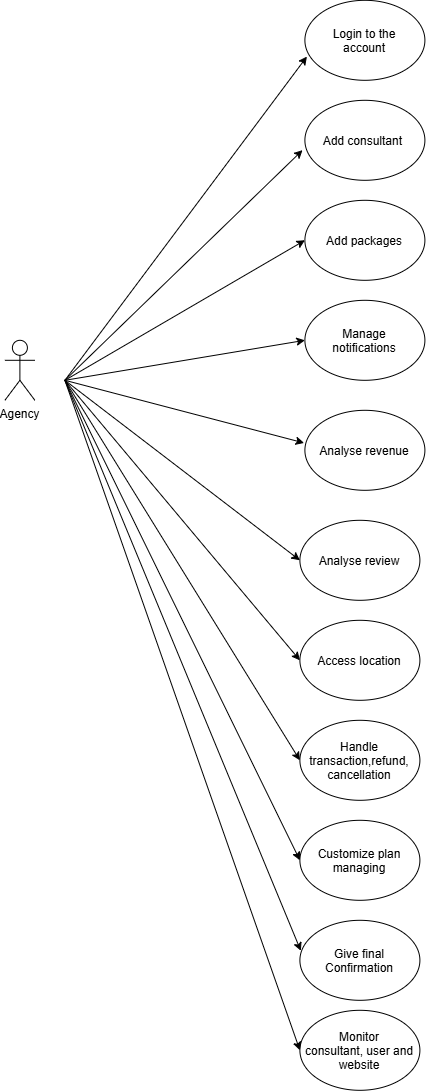

The diagram above was exported from draw.io. Its source (the exported page's mxGraphModel, read from the mxfile embedded in the PNG):
<mxGraphModel dx="1288" dy="1803" grid="1" gridSize="10" guides="1" tooltips="1" connect="1" arrows="1" fold="1" page="1" pageScale="1" pageWidth="850" pageHeight="1100" math="0" shadow="0">
  <root>
    <mxCell id="0" />
    <mxCell id="1" parent="0" />
    <mxCell id="eEhJ4YvoQjTSjfS5z2Aj-1" parent="1" style="shape=umlActor;verticalLabelPosition=bottom;verticalAlign=top;html=1;outlineConnect=0;" value="Agency&lt;div&gt;&lt;br&gt;&lt;/div&gt;" vertex="1">
      <mxGeometry height="60" width="30" x="70" y="300" as="geometry" />
    </mxCell>
    <mxCell id="eEhJ4YvoQjTSjfS5z2Aj-2" parent="1" style="ellipse;whiteSpace=wrap;html=1;shapeInside=1;" value="Login to the account&lt;div&gt;&lt;br/&gt;&lt;/div&gt;" vertex="1">
      <mxGeometry height="80" width="120" x="370" y="-40" as="geometry" />
    </mxCell>
    <mxCell id="eEhJ4YvoQjTSjfS5z2Aj-4" edge="1" parent="1" style="endArrow=classic;html=1;rounded=0;entryX=0.017;entryY=0.703;entryDx=0;entryDy=0;entryPerimeter=0;" target="eEhJ4YvoQjTSjfS5z2Aj-2" value="">
      <mxGeometry height="50" relative="1" width="50" as="geometry">
        <mxPoint x="130" y="340" as="sourcePoint" />
        <mxPoint x="450" y="270" as="targetPoint" />
      </mxGeometry>
    </mxCell>
    <mxCell id="eEhJ4YvoQjTSjfS5z2Aj-5" parent="1" style="ellipse;whiteSpace=wrap;html=1;shapeInside=1;" value="&lt;span style=&quot;background-color: transparent; color: light-dark(rgb(0, 0, 0), rgb(255, 255, 255));&quot;&gt;Add consultant&amp;nbsp;&lt;/span&gt;" vertex="1">
      <mxGeometry height="80" width="120" x="370" y="60" as="geometry" />
    </mxCell>
    <mxCell id="eEhJ4YvoQjTSjfS5z2Aj-6" edge="1" parent="1" style="endArrow=classic;html=1;rounded=0;entryX=-0.02;entryY=0.623;entryDx=0;entryDy=0;entryPerimeter=0;" target="eEhJ4YvoQjTSjfS5z2Aj-5" value="">
      <mxGeometry height="50" relative="1" width="50" as="geometry">
        <mxPoint x="130" y="340" as="sourcePoint" />
        <mxPoint x="450" y="90" as="targetPoint" />
      </mxGeometry>
    </mxCell>
    <mxCell id="eEhJ4YvoQjTSjfS5z2Aj-7" parent="1" style="ellipse;whiteSpace=wrap;html=1;shapeInside=1;" value="&lt;div&gt;Add packages&lt;/div&gt;" vertex="1">
      <mxGeometry height="80" width="120" x="370" y="160" as="geometry" />
    </mxCell>
    <mxCell id="eEhJ4YvoQjTSjfS5z2Aj-8" edge="1" parent="1" style="endArrow=classic;html=1;rounded=0;entryX=0;entryY=0.5;entryDx=0;entryDy=0;" target="eEhJ4YvoQjTSjfS5z2Aj-7" value="">
      <mxGeometry height="50" relative="1" width="50" as="geometry">
        <mxPoint x="130" y="340" as="sourcePoint" />
        <mxPoint x="180" y="220" as="targetPoint" />
      </mxGeometry>
    </mxCell>
    <mxCell id="eEhJ4YvoQjTSjfS5z2Aj-9" parent="1" style="ellipse;whiteSpace=wrap;html=1;shapeInside=1;" value="Manage notifications&lt;div&gt;&lt;br/&gt;&lt;/div&gt;" vertex="1">
      <mxGeometry height="80" width="120" x="370" y="260" as="geometry" />
    </mxCell>
    <mxCell id="eEhJ4YvoQjTSjfS5z2Aj-10" edge="1" parent="1" style="endArrow=classic;html=1;rounded=0;entryX=0;entryY=0.5;entryDx=0;entryDy=0;" target="eEhJ4YvoQjTSjfS5z2Aj-9" value="">
      <mxGeometry height="50" relative="1" width="50" as="geometry">
        <Array as="points" />
        <mxPoint x="130" y="340" as="sourcePoint" />
        <mxPoint x="450" y="200" as="targetPoint" />
      </mxGeometry>
    </mxCell>
    <mxCell id="eEhJ4YvoQjTSjfS5z2Aj-11" parent="1" style="ellipse;whiteSpace=wrap;html=1;shapeInside=1;" value="Analyse revenue" vertex="1">
      <mxGeometry height="80" width="120" x="370" y="370" as="geometry" />
    </mxCell>
    <mxCell id="eEhJ4YvoQjTSjfS5z2Aj-12" edge="1" parent="1" style="endArrow=classic;html=1;rounded=0;entryX=-0.007;entryY=0.408;entryDx=0;entryDy=0;entryPerimeter=0;" target="eEhJ4YvoQjTSjfS5z2Aj-11" value="">
      <mxGeometry height="50" relative="1" width="50" as="geometry">
        <mxPoint x="130" y="340" as="sourcePoint" />
        <mxPoint x="190" y="245" as="targetPoint" />
      </mxGeometry>
    </mxCell>
    <mxCell id="eEhJ4YvoQjTSjfS5z2Aj-13" parent="1" style="ellipse;whiteSpace=wrap;html=1;shapeInside=1;" value="Analyse review" vertex="1">
      <mxGeometry height="80" width="120" x="365" y="480" as="geometry" />
    </mxCell>
    <mxCell id="eEhJ4YvoQjTSjfS5z2Aj-14" edge="1" parent="1" style="endArrow=classic;html=1;rounded=0;entryX=0;entryY=0.5;entryDx=0;entryDy=0;" target="eEhJ4YvoQjTSjfS5z2Aj-13" value="">
      <mxGeometry height="50" relative="1" width="50" as="geometry">
        <mxPoint x="130" y="340" as="sourcePoint" />
        <mxPoint x="190" y="260" as="targetPoint" />
      </mxGeometry>
    </mxCell>
    <mxCell id="eEhJ4YvoQjTSjfS5z2Aj-15" parent="1" style="ellipse;whiteSpace=wrap;html=1;shapeInside=1;" value="Access location" vertex="1">
      <mxGeometry height="80" width="120" x="365" y="580" as="geometry" />
    </mxCell>
    <mxCell id="eEhJ4YvoQjTSjfS5z2Aj-16" edge="1" parent="1" style="endArrow=classic;html=1;rounded=0;entryX=0;entryY=0.5;entryDx=0;entryDy=0;" target="eEhJ4YvoQjTSjfS5z2Aj-15" value="">
      <mxGeometry height="50" relative="1" width="50" as="geometry">
        <mxPoint x="130" y="340" as="sourcePoint" />
        <mxPoint x="120" y="390" as="targetPoint" />
      </mxGeometry>
    </mxCell>
    <mxCell id="eEhJ4YvoQjTSjfS5z2Aj-17" parent="1" style="ellipse;whiteSpace=wrap;html=1;shapeInside=1;" value="Handle transaction,refund, cancellation" vertex="1">
      <mxGeometry height="80" width="120" x="365" y="680" as="geometry" />
    </mxCell>
    <mxCell id="eEhJ4YvoQjTSjfS5z2Aj-18" edge="1" parent="1" style="endArrow=classic;html=1;rounded=0;entryX=0;entryY=0.5;entryDx=0;entryDy=0;" target="eEhJ4YvoQjTSjfS5z2Aj-17" value="">
      <mxGeometry height="50" relative="1" width="50" as="geometry">
        <mxPoint x="130" y="340" as="sourcePoint" />
        <mxPoint x="360" y="730" as="targetPoint" />
      </mxGeometry>
    </mxCell>
    <mxCell id="eEhJ4YvoQjTSjfS5z2Aj-19" parent="1" style="ellipse;whiteSpace=wrap;html=1;shapeInside=1;" value="Customize plan managing" vertex="1">
      <mxGeometry height="80" width="120" x="365" y="780" as="geometry" />
    </mxCell>
    <mxCell id="eEhJ4YvoQjTSjfS5z2Aj-20" edge="1" parent="1" style="endArrow=classic;html=1;rounded=0;entryX=0;entryY=0.5;entryDx=0;entryDy=0;" target="eEhJ4YvoQjTSjfS5z2Aj-19" value="">
      <mxGeometry height="50" relative="1" width="50" as="geometry">
        <mxPoint x="130" y="340" as="sourcePoint" />
        <mxPoint x="450" y="600" as="targetPoint" />
      </mxGeometry>
    </mxCell>
    <mxCell id="eEhJ4YvoQjTSjfS5z2Aj-21" parent="1" style="ellipse;whiteSpace=wrap;html=1;shapeInside=1;" value="Give final Confirmation" vertex="1">
      <mxGeometry height="80" width="120" x="365" y="880" as="geometry" />
    </mxCell>
    <mxCell id="eEhJ4YvoQjTSjfS5z2Aj-22" edge="1" parent="1" style="endArrow=classic;html=1;rounded=0;entryX=0.008;entryY=0.382;entryDx=0;entryDy=0;entryPerimeter=0;" target="eEhJ4YvoQjTSjfS5z2Aj-21" value="">
      <mxGeometry height="50" relative="1" width="50" as="geometry">
        <mxPoint x="130" y="340" as="sourcePoint" />
        <mxPoint x="360" y="870" as="targetPoint" />
      </mxGeometry>
    </mxCell>
    <mxCell id="eEhJ4YvoQjTSjfS5z2Aj-23" parent="1" style="ellipse;whiteSpace=wrap;html=1;shapeInside=1;" value="Monitor consultant, user and website" vertex="1">
      <mxGeometry height="80" width="120" x="365" y="970" as="geometry" />
    </mxCell>
    <mxCell id="eEhJ4YvoQjTSjfS5z2Aj-24" edge="1" parent="1" style="endArrow=classic;html=1;rounded=0;entryX=0;entryY=0.5;entryDx=0;entryDy=0;" target="eEhJ4YvoQjTSjfS5z2Aj-23" value="">
      <mxGeometry height="50" relative="1" width="50" as="geometry">
        <mxPoint x="130" y="340" as="sourcePoint" />
        <mxPoint x="450" y="840" as="targetPoint" />
      </mxGeometry>
    </mxCell>
  </root>
</mxGraphModel>